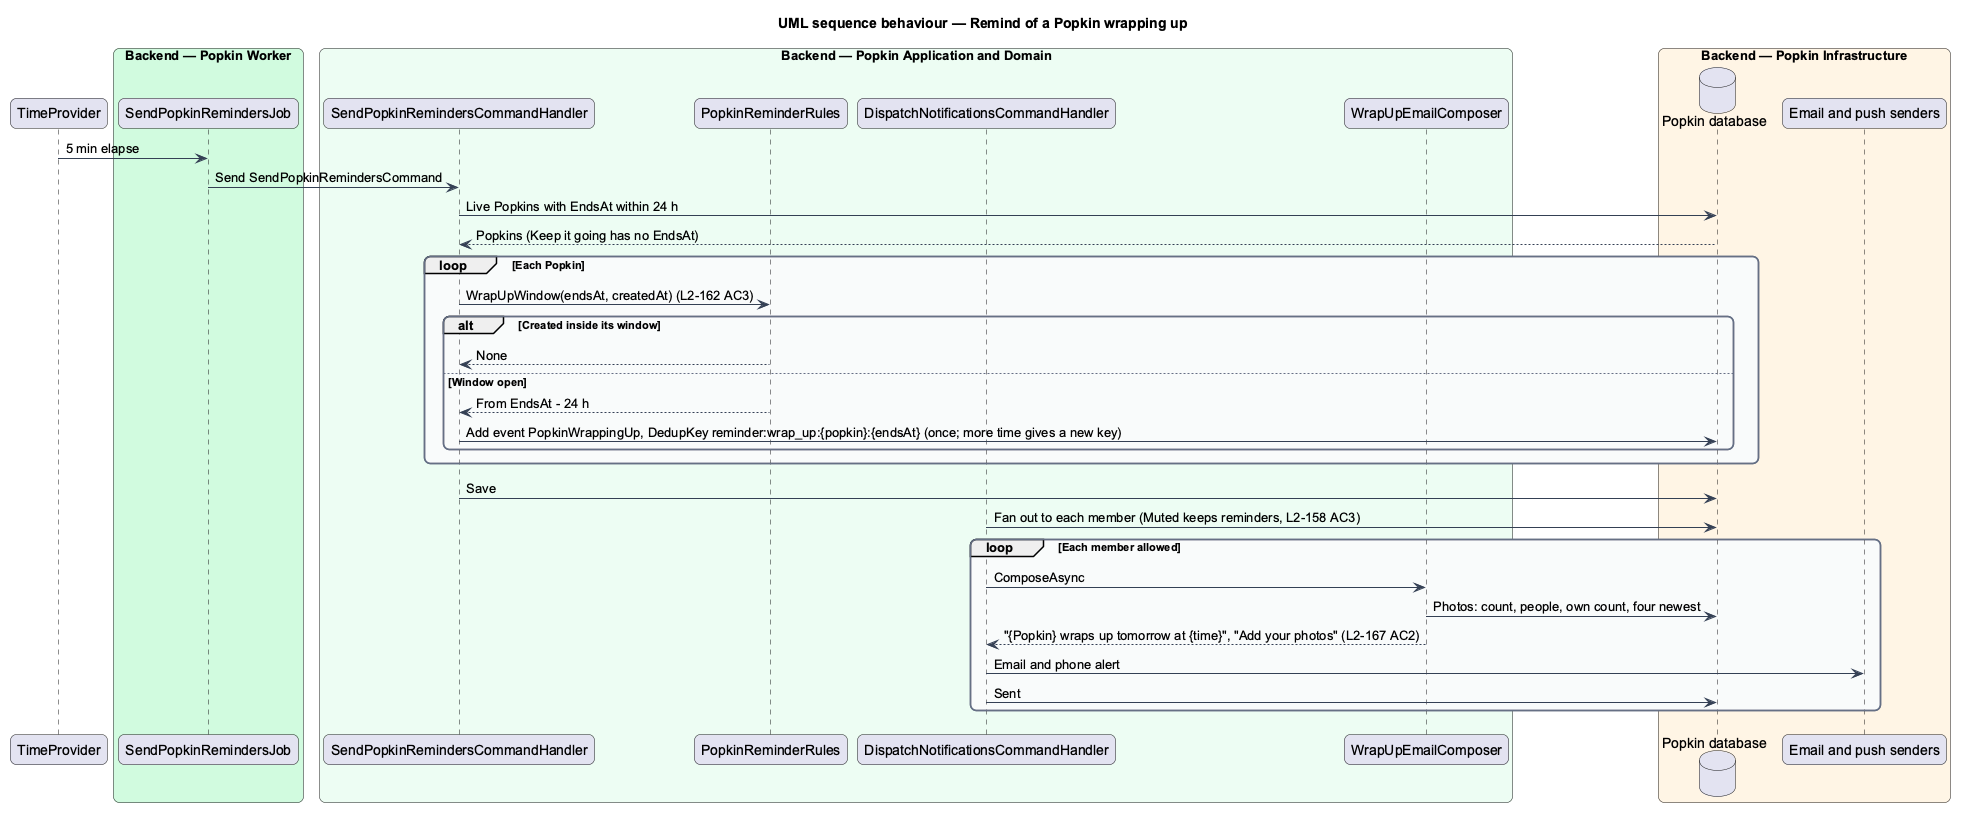

The diagram above was rendered by PlantUML. Its source (embedded in the PNG):
@startuml
title UML sequence behaviour — Remind of a Popkin wrapping up
skinparam backgroundColor #FFFFFF
skinparam shadowing false
skinparam roundcorner 12
skinparam defaultFontName Arial
skinparam ArrowColor #344054
skinparam rectangle {
  BorderColor #344054
  FontColor #101828
}
skinparam package {
  BorderColor #667085
  FontColor #101828
  BackgroundColor #F9FAFB
}
participant "TimeProvider" as time
box "Backend — Popkin Worker" #D1FADF
  participant "SendPopkinRemindersJob" as job
end box
box "Backend — Popkin Application and Domain" #ECFDF3
  participant "SendPopkinRemindersCommandHandler" as handler
  participant "PopkinReminderRules" as rules
  participant "DispatchNotificationsCommandHandler" as dispatch
  participant "WrapUpEmailComposer" as composer
end box
box "Backend — Popkin Infrastructure" #FFF4E5
  database "Popkin database" as db
  participant "Email and push senders" as senders
end box
time -> job : 5 min elapse
job -> handler : Send SendPopkinRemindersCommand
handler -> db : Live Popkins with EndsAt within 24 h
db --> handler : Popkins (Keep it going has no EndsAt)
loop Each Popkin
  handler -> rules : WrapUpWindow(endsAt, createdAt) (L2-162 AC3)
  alt Created inside its window
    rules --> handler : None
  else Window open
    rules --> handler : From EndsAt - 24 h
    handler -> db : Add event PopkinWrappingUp, DedupKey reminder:wrap_up:{popkin}:{endsAt} (once; more time gives a new key)
  end
end
handler -> db : Save
dispatch -> db : Fan out to each member (Muted keeps reminders, L2-158 AC3)
loop Each member allowed
  dispatch -> composer : ComposeAsync
  composer -> db : Photos: count, people, own count, four newest
  composer --> dispatch : "{Popkin} wraps up tomorrow at {time}", "Add your photos" (L2-167 AC2)
  dispatch -> senders : Email and phone alert
  dispatch -> db : Sent
end
@enduml